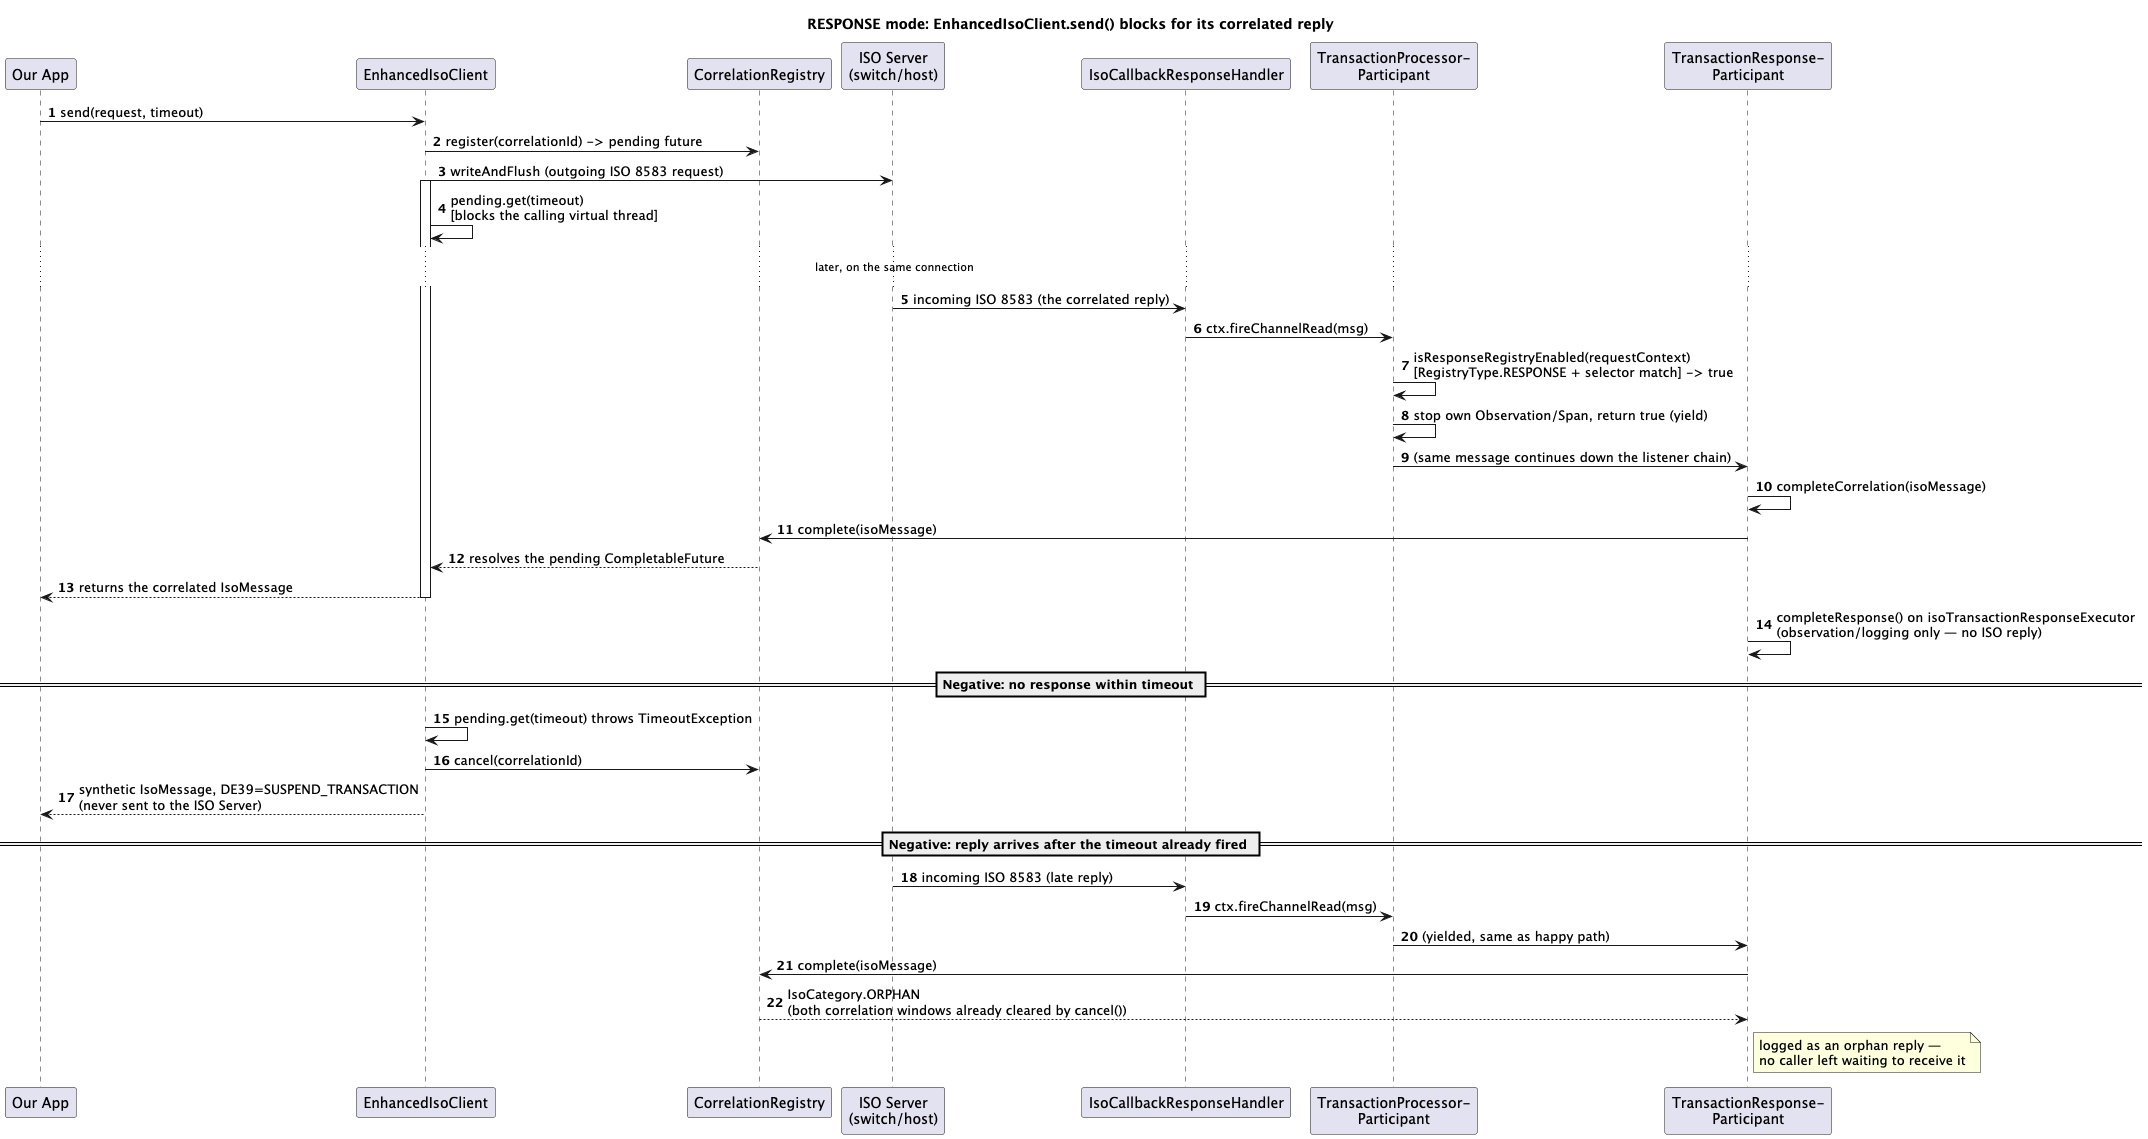

The diagram above was rendered by PlantUML. Its source (embedded in the PNG):
@startuml
autonumber
title RESPONSE mode: EnhancedIsoClient.send() blocks for its correlated reply

participant "Our App" as App
participant EnhancedIsoClient as Client
participant CorrelationRegistry as Registry
participant "ISO Server\n(switch/host)" as Server
participant IsoCallbackResponseHandler as CallbackHandler
participant "TransactionProcessor-\nParticipant" as TPP
participant "TransactionResponse-\nParticipant" as TRP

App -> Client: send(request, timeout)
Client -> Registry: register(correlationId) -> pending future
Client -> Server: writeAndFlush (outgoing ISO 8583 request)
activate Client
Client -> Client: pending.get(timeout)\n[blocks the calling virtual thread]

... later, on the same connection ...

Server -> CallbackHandler: incoming ISO 8583 (the correlated reply)
CallbackHandler -> TPP: ctx.fireChannelRead(msg)
TPP -> TPP: isResponseRegistryEnabled(requestContext)\n[RegistryType.RESPONSE + selector match] -> true
TPP -> TPP: stop own Observation/Span, return true (yield)
TPP -> TRP: (same message continues down the listener chain)
TRP -> TRP: completeCorrelation(isoMessage)
TRP -> Registry: complete(isoMessage)
Registry --> Client: resolves the pending CompletableFuture
Client --> App: returns the correlated IsoMessage
deactivate Client
TRP -> TRP: completeResponse() on isoTransactionResponseExecutor\n(observation/logging only — no ISO reply)

== Negative: no response within timeout ==
Client -> Client: pending.get(timeout) throws TimeoutException
Client -> Registry: cancel(correlationId)
Client --> App: synthetic IsoMessage, DE39=SUSPEND_TRANSACTION\n(never sent to the ISO Server)

== Negative: reply arrives after the timeout already fired ==
Server -> CallbackHandler: incoming ISO 8583 (late reply)
CallbackHandler -> TPP: ctx.fireChannelRead(msg)
TPP -> TRP: (yielded, same as happy path)
TRP -> Registry: complete(isoMessage)
Registry --> TRP: IsoCategory.ORPHAN\n(both correlation windows already cleared by cancel())
note right of TRP: logged as an orphan reply —\nno caller left waiting to receive it
@enduml